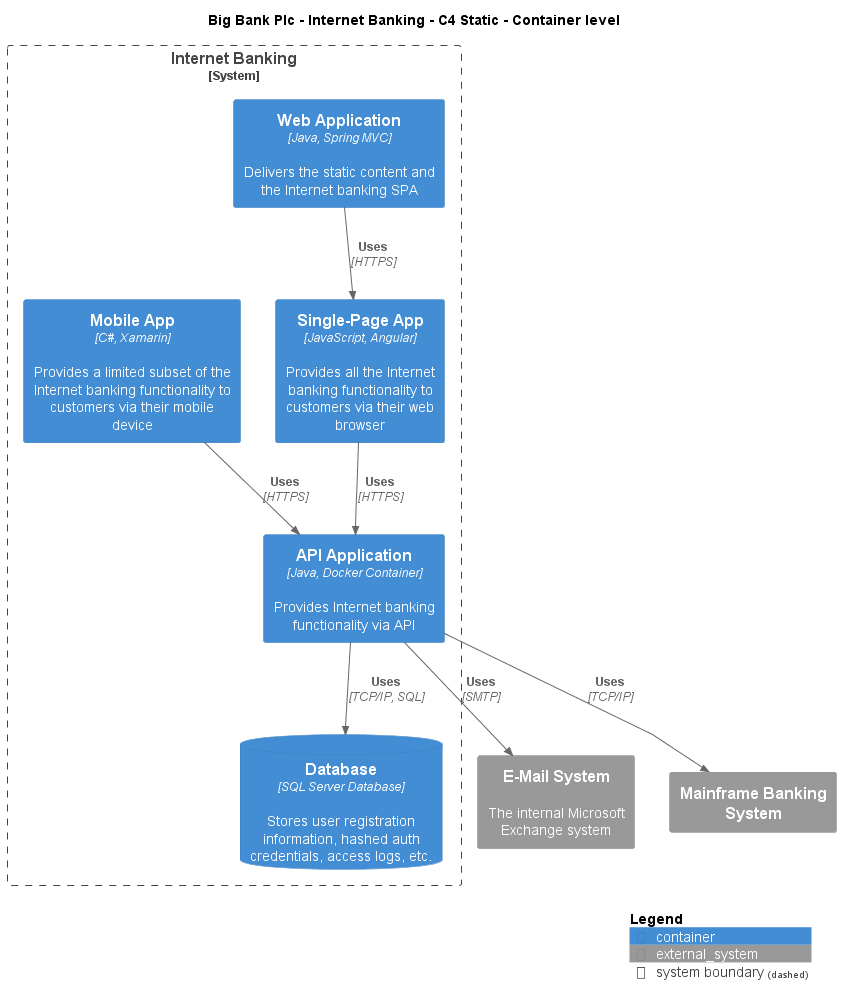

The diagram above was rendered by PlantUML. Its source (embedded in the PNG):
@startuml
!include ..\..\..\.c4s\C4_Container.puml

AddElementTag("c4interflow:lifecycle:new", $bgColor=green, $fontColor=#ffffff, $borderColor=green, $shadowing="False")
AddElementTag("c4interflow:lifecycle:changed", $bgColor=orange, $fontColor=#ffffff, $borderColor=orange, $shadowing="False")
AddElementTag("c4interflow:lifecycle:removed", $bgColor=red, $fontColor=#ffffff, $borderColor=red, $shadowing="False")

AddRelTag("c4interflow:lifecycle:new", $textColor=green, $lineColor=green)
AddRelTag("c4interflow:lifecycle:changed", $textColor=orange, $lineColor=orange)
AddRelTag("c4interflow:lifecycle:removed", $textColor=red, $lineColor=red)

SHOW_PERSON_PORTRAIT()
LAYOUT_TOP_DOWN()

skinparam linetype polyline

title Big Bank Plc - Internet Banking - C4 Static - Container level


System_Boundary(BigBankPlc.SoftwareSystems.InternetBanking, "Internet Banking") {
    Container(BigBankPlc.SoftwareSystems.InternetBanking.Containers.WebApplication, "Web Application", "Java, Spring MVC", "Delivers the static content and the Internet banking SPA")
    Container(BigBankPlc.SoftwareSystems.InternetBanking.Containers.SinglePageApp, "Single-Page App", "JavaScript, Angular", "Provides all the Internet banking functionality to customers via their web browser")
    Container(BigBankPlc.SoftwareSystems.InternetBanking.Containers.APIApplication, "API Application", "Java, Docker Container", "Provides Internet banking functionality via API")
    ContainerDb(BigBankPlc.SoftwareSystems.InternetBanking.Containers.Database, "Database", "SQL Server Database", "Stores user registration information, hashed auth credentials, access logs, etc.")
    Container(BigBankPlc.SoftwareSystems.InternetBanking.Containers.MobileApp, "Mobile App", "C#, Xamarin", "Provides a limited subset of the Internet banking functionality to customers via their mobile device")
}
System_Ext(BigBankPlc.SoftwareSystems.EMailSystem, "E-Mail System", "The internal Microsoft Exchange system")
System_Ext(BigBankPlc.SoftwareSystems.MainframeBankingSystem, "Mainframe Banking System", "")

Rel(BigBankPlc.SoftwareSystems.InternetBanking.Containers.WebApplication, BigBankPlc.SoftwareSystems.InternetBanking.Containers.SinglePageApp, "Uses", "HTTPS", $tags="protocol:https")
Rel(BigBankPlc.SoftwareSystems.InternetBanking.Containers.SinglePageApp, BigBankPlc.SoftwareSystems.InternetBanking.Containers.APIApplication, "Uses", "HTTPS", $tags="protocol:https")
Rel(BigBankPlc.SoftwareSystems.InternetBanking.Containers.APIApplication, BigBankPlc.SoftwareSystems.InternetBanking.Containers.Database, "Uses", "TCP/IP, SQL", $tags="protocol:tcp/ip, sql")
Rel(BigBankPlc.SoftwareSystems.InternetBanking.Containers.APIApplication, BigBankPlc.SoftwareSystems.EMailSystem, "Uses", "SMTP", $tags="protocol:smtp")
Rel(BigBankPlc.SoftwareSystems.InternetBanking.Containers.APIApplication, BigBankPlc.SoftwareSystems.MainframeBankingSystem, "Uses", "TCP/IP", $tags="protocol:tcp/ip")
Rel(BigBankPlc.SoftwareSystems.InternetBanking.Containers.MobileApp, BigBankPlc.SoftwareSystems.InternetBanking.Containers.APIApplication, "Uses", "HTTPS", $tags="protocol:https")


SHOW_LEGEND()
@enduml